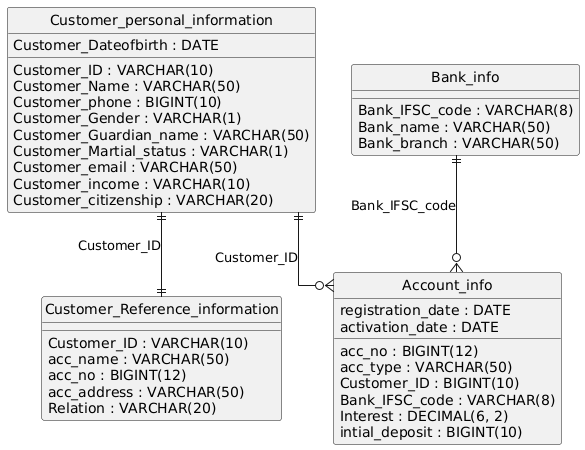

The diagram above was rendered by PlantUML. Its source (embedded in the PNG):
@startuml
hide circle
skinparam linetype ortho

entity "Customer_personal_information" as Customer_personal_information {
  Customer_ID : VARCHAR(10)
  Customer_Name : VARCHAR(50)
  Customer_phone : BIGINT(10)
  Customer_Gender : VARCHAR(1)
  Customer_Dateofbirth : DATE
  Customer_Guardian_name : VARCHAR(50)
  Customer_Martial_status : VARCHAR(1)
  Customer_email : VARCHAR(50)
  Customer_income : VARCHAR(10)
  Customer_citizenship : VARCHAR(20)
}

entity "Customer_Reference_information" as Customer_Reference_information {
  Customer_ID : VARCHAR(10)
  acc_name : VARCHAR(50)
  acc_no : BIGINT(12)
  acc_address : VARCHAR(50)
  Relation : VARCHAR(20)
}

entity "Bank_info" as Bank_info {
  Bank_IFSC_code : VARCHAR(8)
  Bank_name : VARCHAR(50)
  Bank_branch : VARCHAR(50)
}

entity "Account_info" as Account_info {
  acc_no : BIGINT(12)
  acc_type : VARCHAR(50)
  Customer_ID : BIGINT(10)
  registration_date : DATE
  activation_date : DATE
  Bank_IFSC_code : VARCHAR(8)
  Interest : DECIMAL(6, 2)
  intial_deposit : BIGINT(10)
}

Customer_personal_information ||--|| Customer_Reference_information : "Customer_ID"
Customer_personal_information ||--o{ Account_info : "Customer_ID"
Bank_info ||--o{ Account_info : "Bank_IFSC_code"
@enduml